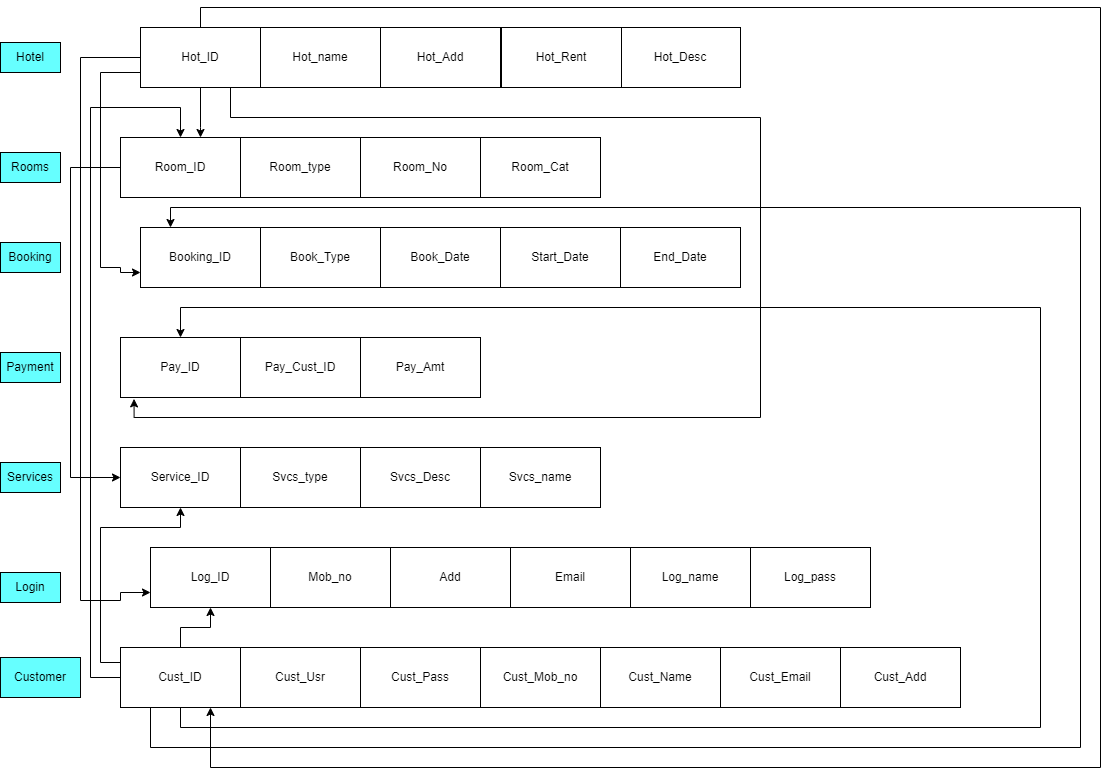

The diagram above was exported from draw.io. Its source (the exported page's mxGraphModel, read from the mxfile embedded in the PNG):
<mxGraphModel dx="1278" dy="571" grid="1" gridSize="10" guides="1" tooltips="1" connect="1" arrows="1" fold="1" page="1" pageScale="1" pageWidth="850" pageHeight="1100" math="0" shadow="0">
  <root>
    <mxCell id="0" />
    <mxCell id="1" parent="0" />
    <mxCell id="csm1gQm2W0mINFqZ7-Nc-1" style="edgeStyle=orthogonalEdgeStyle;rounded=0;orthogonalLoop=1;jettySize=auto;html=1;entryX=0;entryY=0.75;entryDx=0;entryDy=0;" edge="1" parent="1" source="aMmRCB124aMhN3luSsNt-2" target="aMmRCB124aMhN3luSsNt-9">
      <mxGeometry relative="1" as="geometry">
        <mxPoint x="150" y="703.2000122070312" as="targetPoint" />
        <Array as="points">
          <mxPoint x="120" y="160" />
          <mxPoint x="120" y="703" />
          <mxPoint x="160" y="703" />
        </Array>
      </mxGeometry>
    </mxCell>
    <mxCell id="UunC3QCDSKkw4di1aaiC-1" style="edgeStyle=orthogonalEdgeStyle;rounded=0;orthogonalLoop=1;jettySize=auto;html=1;exitX=0.5;exitY=0;exitDx=0;exitDy=0;entryX=0.75;entryY=1;entryDx=0;entryDy=0;" edge="1" parent="1" source="aMmRCB124aMhN3luSsNt-2" target="aMmRCB124aMhN3luSsNt-17">
      <mxGeometry relative="1" as="geometry">
        <mxPoint x="1130" y="950.7999877929688" as="targetPoint" />
        <Array as="points">
          <mxPoint x="240" y="110" />
          <mxPoint x="1140" y="110" />
          <mxPoint x="1140" y="870" />
          <mxPoint x="250" y="870" />
        </Array>
      </mxGeometry>
    </mxCell>
    <mxCell id="FmtPcMobIUn4Jpv-UXJ8-1" style="edgeStyle=orthogonalEdgeStyle;rounded=0;orthogonalLoop=1;jettySize=auto;html=1;exitX=0;exitY=0.75;exitDx=0;exitDy=0;entryX=0;entryY=0.75;entryDx=0;entryDy=0;" edge="1" parent="1" source="aMmRCB124aMhN3luSsNt-2" target="aMmRCB124aMhN3luSsNt-5">
      <mxGeometry relative="1" as="geometry">
        <mxPoint x="150" y="370" as="targetPoint" />
        <Array as="points">
          <mxPoint x="140" y="175" />
          <mxPoint x="140" y="370" />
          <mxPoint x="160" y="370" />
        </Array>
      </mxGeometry>
    </mxCell>
    <mxCell id="om4eHNkzCWmrVtMDDfg1-1" style="edgeStyle=orthogonalEdgeStyle;rounded=0;orthogonalLoop=1;jettySize=auto;html=1;exitX=0.75;exitY=1;exitDx=0;exitDy=0;entryX=0.113;entryY=1.023;entryDx=0;entryDy=0;entryPerimeter=0;" edge="1" parent="1" source="aMmRCB124aMhN3luSsNt-2" target="aMmRCB124aMhN3luSsNt-20">
      <mxGeometry relative="1" as="geometry">
        <mxPoint x="170" y="530" as="targetPoint" />
        <Array as="points">
          <mxPoint x="270" y="220" />
          <mxPoint x="800" y="220" />
          <mxPoint x="800" y="520" />
          <mxPoint x="174" y="520" />
        </Array>
      </mxGeometry>
    </mxCell>
    <mxCell id="TgVIm6XIzErxcPWy9smB-1" value="" style="edgeStyle=orthogonalEdgeStyle;rounded=0;orthogonalLoop=1;jettySize=auto;html=1;" edge="1" parent="1" source="aMmRCB124aMhN3luSsNt-2" target="aMmRCB124aMhN3luSsNt-28">
      <mxGeometry relative="1" as="geometry">
        <Array as="points">
          <mxPoint x="240" y="230" />
          <mxPoint x="240" y="230" />
        </Array>
      </mxGeometry>
    </mxCell>
    <mxCell id="aMmRCB124aMhN3luSsNt-2" value="Hot_ID" style="rounded=0;whiteSpace=wrap;html=1;" vertex="1" parent="1">
      <mxGeometry x="180" y="130" width="120" height="60" as="geometry" />
    </mxCell>
    <mxCell id="aMmRCB124aMhN3luSsNt-3" value="Hot_name" style="rounded=0;whiteSpace=wrap;html=1;" vertex="1" parent="1">
      <mxGeometry x="300" y="130" width="120" height="60" as="geometry" />
    </mxCell>
    <mxCell id="aMmRCB124aMhN3luSsNt-4" value="Room_type" style="rounded=0;whiteSpace=wrap;html=1;" vertex="1" parent="1">
      <mxGeometry x="280" y="240" width="120" height="60" as="geometry" />
    </mxCell>
    <mxCell id="aMmRCB124aMhN3luSsNt-5" value="Booking_ID" style="rounded=0;whiteSpace=wrap;html=1;" vertex="1" parent="1">
      <mxGeometry x="180" y="330" width="120" height="60" as="geometry" />
    </mxCell>
    <mxCell id="aMmRCB124aMhN3luSsNt-6" value="Book_Type" style="rounded=0;whiteSpace=wrap;html=1;" vertex="1" parent="1">
      <mxGeometry x="300" y="330" width="120" height="60" as="geometry" />
    </mxCell>
    <mxCell id="aMmRCB124aMhN3luSsNt-7" value="End_Date" style="rounded=0;whiteSpace=wrap;html=1;" vertex="1" parent="1">
      <mxGeometry x="660" y="330" width="120" height="60" as="geometry" />
    </mxCell>
    <mxCell id="aMmRCB124aMhN3luSsNt-8" value="Start_Date" style="rounded=0;whiteSpace=wrap;html=1;" vertex="1" parent="1">
      <mxGeometry x="540" y="330" width="120" height="60" as="geometry" />
    </mxCell>
    <mxCell id="aMmRCB124aMhN3luSsNt-9" value="Log_ID" style="rounded=0;whiteSpace=wrap;html=1;" vertex="1" parent="1">
      <mxGeometry x="190" y="650" width="120" height="60" as="geometry" />
    </mxCell>
    <mxCell id="aMmRCB124aMhN3luSsNt-10" value="Add" style="rounded=0;whiteSpace=wrap;html=1;" vertex="1" parent="1">
      <mxGeometry x="430" y="650" width="120" height="60" as="geometry" />
    </mxCell>
    <mxCell id="aMmRCB124aMhN3luSsNt-11" value="Email" style="rounded=0;whiteSpace=wrap;html=1;" vertex="1" parent="1">
      <mxGeometry x="550" y="650" width="120" height="60" as="geometry" />
    </mxCell>
    <mxCell id="aMmRCB124aMhN3luSsNt-12" value="Cust_Usr" style="rounded=0;whiteSpace=wrap;html=1;" vertex="1" parent="1">
      <mxGeometry x="280" y="750" width="120" height="60" as="geometry" />
    </mxCell>
    <mxCell id="aMmRCB124aMhN3luSsNt-13" value="Svcs_Desc" style="rounded=0;whiteSpace=wrap;html=1;" vertex="1" parent="1">
      <mxGeometry x="400" y="550" width="120" height="60" as="geometry" />
    </mxCell>
    <mxCell id="aMmRCB124aMhN3luSsNt-15" value="Cust_Pass" style="rounded=0;whiteSpace=wrap;html=1;" vertex="1" parent="1">
      <mxGeometry x="400" y="750" width="120" height="60" as="geometry" />
    </mxCell>
    <mxCell id="aMmRCB124aMhN3luSsNt-16" value="Log_name" style="rounded=0;whiteSpace=wrap;html=1;" vertex="1" parent="1">
      <mxGeometry x="670" y="650" width="120" height="60" as="geometry" />
    </mxCell>
    <mxCell id="uXM5RMmTenSXc5uSPNEW-5" style="edgeStyle=orthogonalEdgeStyle;rounded=0;orthogonalLoop=1;jettySize=auto;html=1;entryX=0.5;entryY=0;entryDx=0;entryDy=0;" edge="1" parent="1" source="aMmRCB124aMhN3luSsNt-17" target="aMmRCB124aMhN3luSsNt-28">
      <mxGeometry relative="1" as="geometry">
        <mxPoint x="130" y="210" as="targetPoint" />
        <Array as="points">
          <mxPoint x="130" y="780" />
          <mxPoint x="130" y="210" />
          <mxPoint x="220" y="210" />
        </Array>
      </mxGeometry>
    </mxCell>
    <mxCell id="JLc0Vd5SYbbtRXeIxz6z-1" style="edgeStyle=orthogonalEdgeStyle;rounded=0;orthogonalLoop=1;jettySize=auto;html=1;exitX=0;exitY=0.25;exitDx=0;exitDy=0;entryX=0.5;entryY=1;entryDx=0;entryDy=0;" edge="1" parent="1" source="aMmRCB124aMhN3luSsNt-17" target="aMmRCB124aMhN3luSsNt-23">
      <mxGeometry relative="1" as="geometry">
        <mxPoint x="220" y="620" as="targetPoint" />
        <Array as="points">
          <mxPoint x="140" y="765" />
          <mxPoint x="140" y="630" />
          <mxPoint x="220" y="630" />
        </Array>
      </mxGeometry>
    </mxCell>
    <mxCell id="MbtDNPMZmnaMVeDoxmw2-1" style="edgeStyle=orthogonalEdgeStyle;rounded=0;orthogonalLoop=1;jettySize=auto;html=1;entryX=0.5;entryY=1;entryDx=0;entryDy=0;" edge="1" parent="1" source="aMmRCB124aMhN3luSsNt-17" target="aMmRCB124aMhN3luSsNt-9">
      <mxGeometry relative="1" as="geometry" />
    </mxCell>
    <mxCell id="TEfcKH9zr3wRGXHASwBV-1" style="edgeStyle=orthogonalEdgeStyle;rounded=0;orthogonalLoop=1;jettySize=auto;html=1;exitX=0.5;exitY=1;exitDx=0;exitDy=0;entryX=0.5;entryY=0;entryDx=0;entryDy=0;" edge="1" parent="1" source="aMmRCB124aMhN3luSsNt-17" target="aMmRCB124aMhN3luSsNt-20">
      <mxGeometry relative="1" as="geometry">
        <mxPoint x="1040" y="410" as="targetPoint" />
        <Array as="points">
          <mxPoint x="220" y="830" />
          <mxPoint x="1080" y="830" />
          <mxPoint x="1080" y="410" />
          <mxPoint x="220" y="410" />
        </Array>
      </mxGeometry>
    </mxCell>
    <mxCell id="h9ZevxjB1iT12RuOWynx-1" style="edgeStyle=orthogonalEdgeStyle;rounded=0;orthogonalLoop=1;jettySize=auto;html=1;exitX=0.25;exitY=1;exitDx=0;exitDy=0;" edge="1" parent="1" source="aMmRCB124aMhN3luSsNt-17" target="aMmRCB124aMhN3luSsNt-5">
      <mxGeometry relative="1" as="geometry">
        <mxPoint x="210" y="320" as="targetPoint" />
        <Array as="points">
          <mxPoint x="190" y="850" />
          <mxPoint x="1120" y="850" />
          <mxPoint x="1120" y="310" />
          <mxPoint x="210" y="310" />
        </Array>
      </mxGeometry>
    </mxCell>
    <mxCell id="aMmRCB124aMhN3luSsNt-17" value="Cust_ID" style="rounded=0;whiteSpace=wrap;html=1;" vertex="1" parent="1">
      <mxGeometry x="160" y="750" width="120" height="60" as="geometry" />
    </mxCell>
    <mxCell id="aMmRCB124aMhN3luSsNt-18" value="Pay_Amt" style="rounded=0;whiteSpace=wrap;html=1;" vertex="1" parent="1">
      <mxGeometry x="400" y="440" width="120" height="60" as="geometry" />
    </mxCell>
    <mxCell id="aMmRCB124aMhN3luSsNt-19" value="Pay_Cust_ID" style="rounded=0;whiteSpace=wrap;html=1;" vertex="1" parent="1">
      <mxGeometry x="280" y="440" width="120" height="60" as="geometry" />
    </mxCell>
    <mxCell id="aMmRCB124aMhN3luSsNt-20" value="Pay_ID" style="rounded=0;whiteSpace=wrap;html=1;" vertex="1" parent="1">
      <mxGeometry x="160" y="440" width="120" height="60" as="geometry" />
    </mxCell>
    <mxCell id="aMmRCB124aMhN3luSsNt-21" value="Svcs_name" style="rounded=0;whiteSpace=wrap;html=1;" vertex="1" parent="1">
      <mxGeometry x="520" y="550" width="120" height="60" as="geometry" />
    </mxCell>
    <mxCell id="aMmRCB124aMhN3luSsNt-22" value="Svcs_type" style="rounded=0;whiteSpace=wrap;html=1;" vertex="1" parent="1">
      <mxGeometry x="280" y="550" width="120" height="60" as="geometry" />
    </mxCell>
    <mxCell id="aMmRCB124aMhN3luSsNt-23" value="Service_ID" style="rounded=0;whiteSpace=wrap;html=1;" vertex="1" parent="1">
      <mxGeometry x="160" y="550" width="120" height="60" as="geometry" />
    </mxCell>
    <mxCell id="aMmRCB124aMhN3luSsNt-24" value="Mob_no" style="rounded=0;whiteSpace=wrap;html=1;" vertex="1" parent="1">
      <mxGeometry x="310" y="650" width="120" height="60" as="geometry" />
    </mxCell>
    <mxCell id="aMmRCB124aMhN3luSsNt-25" value="Book_Date" style="rounded=0;whiteSpace=wrap;html=1;" vertex="1" parent="1">
      <mxGeometry x="420" y="330" width="120" height="60" as="geometry" />
    </mxCell>
    <mxCell id="aMmRCB124aMhN3luSsNt-26" value="Room_Cat" style="rounded=0;whiteSpace=wrap;html=1;" vertex="1" parent="1">
      <mxGeometry x="520" y="240" width="120" height="60" as="geometry" />
    </mxCell>
    <mxCell id="aMmRCB124aMhN3luSsNt-27" value="Room_No" style="rounded=0;whiteSpace=wrap;html=1;" vertex="1" parent="1">
      <mxGeometry x="400" y="240" width="120" height="60" as="geometry" />
    </mxCell>
    <mxCell id="0n7VumFwhWj_tTYvK81r-2" style="edgeStyle=orthogonalEdgeStyle;rounded=0;orthogonalLoop=1;jettySize=auto;html=1;exitX=0;exitY=0.5;exitDx=0;exitDy=0;entryX=0;entryY=0.5;entryDx=0;entryDy=0;" edge="1" parent="1" source="aMmRCB124aMhN3luSsNt-28" target="aMmRCB124aMhN3luSsNt-23">
      <mxGeometry relative="1" as="geometry">
        <Array as="points">
          <mxPoint x="110" y="270" />
          <mxPoint x="110" y="580" />
        </Array>
      </mxGeometry>
    </mxCell>
    <mxCell id="aMmRCB124aMhN3luSsNt-28" value="Room_ID" style="rounded=0;whiteSpace=wrap;html=1;" vertex="1" parent="1">
      <mxGeometry x="160" y="240" width="120" height="60" as="geometry" />
    </mxCell>
    <mxCell id="aMmRCB124aMhN3luSsNt-29" value="Hot_Desc" style="rounded=0;whiteSpace=wrap;html=1;" vertex="1" parent="1">
      <mxGeometry x="660" y="130" width="120" height="60" as="geometry" />
    </mxCell>
    <mxCell id="aMmRCB124aMhN3luSsNt-30" value="Hot_Rent" style="rounded=0;whiteSpace=wrap;html=1;" vertex="1" parent="1">
      <mxGeometry x="541" y="130" width="120" height="60" as="geometry" />
    </mxCell>
    <mxCell id="aMmRCB124aMhN3luSsNt-31" value="Hot_Add" style="rounded=0;whiteSpace=wrap;html=1;" vertex="1" parent="1">
      <mxGeometry x="420" y="130" width="120" height="60" as="geometry" />
    </mxCell>
    <mxCell id="u4FqaVkPKAPJOT-JQMsM-3" value="Cust_Mob_no" style="rounded=0;whiteSpace=wrap;html=1;" vertex="1" parent="1">
      <mxGeometry x="520" y="750" width="120" height="60" as="geometry" />
    </mxCell>
    <mxCell id="u4FqaVkPKAPJOT-JQMsM-5" value="Cust_Name" style="rounded=0;whiteSpace=wrap;html=1;" vertex="1" parent="1">
      <mxGeometry x="640" y="750" width="120" height="60" as="geometry" />
    </mxCell>
    <mxCell id="u4FqaVkPKAPJOT-JQMsM-6" value="Cust_Email" style="rounded=0;whiteSpace=wrap;html=1;" vertex="1" parent="1">
      <mxGeometry x="760" y="750" width="120" height="60" as="geometry" />
    </mxCell>
    <mxCell id="u4FqaVkPKAPJOT-JQMsM-7" value="Cust_Add" style="rounded=0;whiteSpace=wrap;html=1;" vertex="1" parent="1">
      <mxGeometry x="880" y="750" width="120" height="60" as="geometry" />
    </mxCell>
    <mxCell id="u4FqaVkPKAPJOT-JQMsM-10" value="Log_pass" style="rounded=0;whiteSpace=wrap;html=1;" vertex="1" parent="1">
      <mxGeometry x="790" y="650" width="120" height="60" as="geometry" />
    </mxCell>
    <mxCell id="9aEDUmk6KPAU8FD31ktZ-1" value="Rooms" style="text;html=1;strokeColor=#000000;fillColor=#66FFFF;align=center;verticalAlign=middle;whiteSpace=wrap;rounded=0;" vertex="1" parent="1">
      <mxGeometry x="40" y="255" width="60" height="30" as="geometry" />
    </mxCell>
    <mxCell id="9aEDUmk6KPAU8FD31ktZ-2" value="Hotel" style="text;html=1;strokeColor=#000000;fillColor=#66FFFF;align=center;verticalAlign=middle;whiteSpace=wrap;rounded=0;" vertex="1" parent="1">
      <mxGeometry x="40" y="145" width="60" height="30" as="geometry" />
    </mxCell>
    <mxCell id="9aEDUmk6KPAU8FD31ktZ-3" value="Customer" style="text;html=1;strokeColor=#050505;fillColor=#66FFFF;align=center;verticalAlign=middle;whiteSpace=wrap;rounded=0;" vertex="1" parent="1">
      <mxGeometry x="40" y="760" width="80" height="40" as="geometry" />
    </mxCell>
    <mxCell id="9aEDUmk6KPAU8FD31ktZ-4" value="Login" style="text;html=1;strokeColor=#000000;fillColor=#66FFFF;align=center;verticalAlign=middle;whiteSpace=wrap;rounded=0;" vertex="1" parent="1">
      <mxGeometry x="40" y="675" width="60" height="30" as="geometry" />
    </mxCell>
    <mxCell id="9aEDUmk6KPAU8FD31ktZ-5" value="Booking" style="text;html=1;strokeColor=#000000;fillColor=#66FFFF;align=center;verticalAlign=middle;whiteSpace=wrap;rounded=0;" vertex="1" parent="1">
      <mxGeometry x="40" y="345" width="60" height="30" as="geometry" />
    </mxCell>
    <mxCell id="9aEDUmk6KPAU8FD31ktZ-6" value="Services" style="text;html=1;strokeColor=#000000;fillColor=#66FFFF;align=center;verticalAlign=middle;whiteSpace=wrap;rounded=0;" vertex="1" parent="1">
      <mxGeometry x="40" y="565" width="60" height="30" as="geometry" />
    </mxCell>
    <mxCell id="9aEDUmk6KPAU8FD31ktZ-7" value="Payment" style="text;html=1;strokeColor=#000000;fillColor=#66FFFF;align=center;verticalAlign=middle;whiteSpace=wrap;rounded=0;" vertex="1" parent="1">
      <mxGeometry x="40" y="455" width="60" height="30" as="geometry" />
    </mxCell>
  </root>
</mxGraphModel>